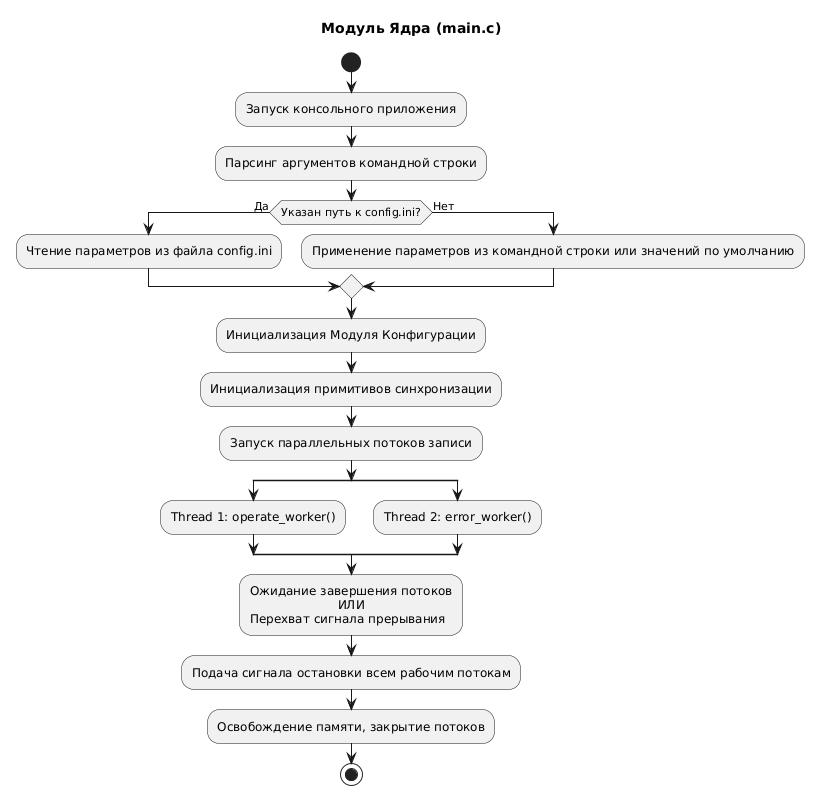

The diagram above was rendered by PlantUML. Its source (embedded in the PNG):
@startuml
skinparam activityShape octagon
title Модуль Ядра (main.c)

start
:Запуск консольного приложения;
:Парсинг аргументов командной строки;
if (Указан путь к config.ini?) then (Да)
  :Чтение параметров из файла config.ini;
else (Нет)
  :Применение параметров из командной строки или значений по умолчанию;
endif

:Инициализация Модуля Конфигурации;


:Инициализация примитивов синхронизации;

:Запуск параллельных потоков записи;
split
   :Thread 1: operate_worker();
split again
   :Thread 2: error_worker();
endsplit

:Ожидание завершения потоков
                       ИЛИ 
Перехват сигнала прерывания;

:Подача сигнала остановки всем рабочим потокам;
:Освобождение памяти, закрытие потоков;
stop
@enduml